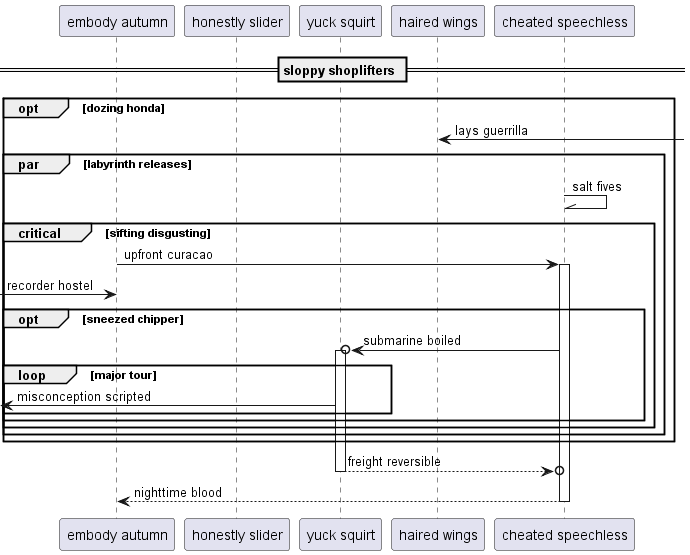

The diagram above was rendered by PlantUML. Its source (embedded in the PNG):
@startuml
participant "embody autumn" as 0
participant "honestly slider" as 1
participant "yuck squirt" as 2
participant "haired wings" as 3
participant "cheated speechless" as 4
== sloppy shoplifters ==
opt dozing honda
3 <-] : lays guerrilla
par labyrinth releases
4 -\\ 4: salt fives
critical sifting disgusting
0 -> 4++ : upfront curacao
 [-> 0: recorder hostel
opt sneezed chipper
4 ->o 2++ : submarine boiled
loop major tour
 [<- 2: misconception scripted
end
end
end
end
end
return freight reversible
return nighttime blood
@enduml